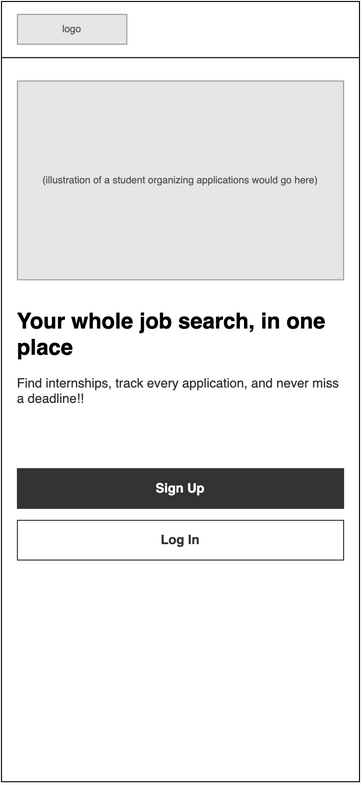

The diagram above was exported from draw.io. Its source (the exported page's mxGraphModel, read from the mxfile embedded in the PNG):
<mxGraphModel dx="1130" dy="840" grid="1" gridSize="8" guides="1" tooltips="1" connect="1" arrows="1" fold="1" page="0" pageScale="1" pageWidth="850" pageHeight="1100" math="0" shadow="0">
  <root>
    <mxCell id="0" />
    <mxCell id="1" parent="0" />
    <mxCell id="wf01-2" parent="1" style="html=1;whiteSpace=wrap;fontFamily=Helvetica;rounded=0;fillColor=#FFFFFF;strokeColor=#000000;" value="" vertex="1">
      <mxGeometry height="785" width="360" as="geometry" />
    </mxCell>
    <mxCell id="wf01-3" parent="1" style="html=1;whiteSpace=wrap;fontFamily=Helvetica;rounded=0;fillColor=#E6E6E6;strokeColor=#999999;fontColor=#555555;fontSize=10;" value="logo" vertex="1">
      <mxGeometry height="30" width="110" x="16" y="13" as="geometry" />
    </mxCell>
    <mxCell id="wf01-4" parent="1" style="html=1;whiteSpace=wrap;fontFamily=Helvetica;fillColor=#000000;strokeColor=none;" value="" vertex="1">
      <mxGeometry height="1" width="360" y="56" as="geometry" />
    </mxCell>
    <mxCell id="wf01-5" parent="1" style="html=1;whiteSpace=wrap;fontFamily=Helvetica;rounded=0;fillColor=#E6E6E6;strokeColor=#999999;fontColor=#555555;fontSize=10;" value="(illustration of a student organizing applications would go here)" vertex="1">
      <mxGeometry height="200" width="328" x="16" y="80" as="geometry" />
    </mxCell>
    <mxCell id="wf01-6" parent="1" style="html=1;whiteSpace=wrap;fontFamily=Helvetica;text;strokeColor=none;fillColor=none;spacing=0;overflow=visible;fontSize=22;fontStyle=1;fontColor=#000000;align=left;verticalAlign=top;" value="Your whole job search, in one place" vertex="1">
      <mxGeometry height="60" width="328" x="16" y="304" as="geometry" />
    </mxCell>
    <mxCell id="wf01-7" parent="1" style="html=1;whiteSpace=wrap;fontFamily=Helvetica;text;strokeColor=none;fillColor=none;spacing=0;overflow=visible;fontSize=13;fontStyle=0;fontColor=#333333;align=left;verticalAlign=top;" value="Find internships, track every application, and never miss a deadline!!&amp;nbsp;" vertex="1">
      <mxGeometry height="60" width="328" x="16" y="372" as="geometry" />
    </mxCell>
    <mxCell id="wf01-8" parent="1" style="html=1;whiteSpace=wrap;fontFamily=Helvetica;rounded=0;arcSize=0;fontSize=13;fontStyle=1;fillColor=#333333;strokeColor=#333333;fontColor=#FFFFFF;" value="Sign Up" vertex="1">
      <mxGeometry height="40" width="328" x="16" y="470" as="geometry" />
    </mxCell>
    <mxCell id="wf01-9" parent="1" style="html=1;whiteSpace=wrap;fontFamily=Helvetica;rounded=0;arcSize=0;fontSize=13;fontStyle=1;fillColor=#FFFFFF;strokeColor=#333333;fontColor=#333333;" value="Log In" vertex="1">
      <mxGeometry height="40" width="328" x="16" y="522" as="geometry" />
    </mxCell>
  </root>
</mxGraphModel>